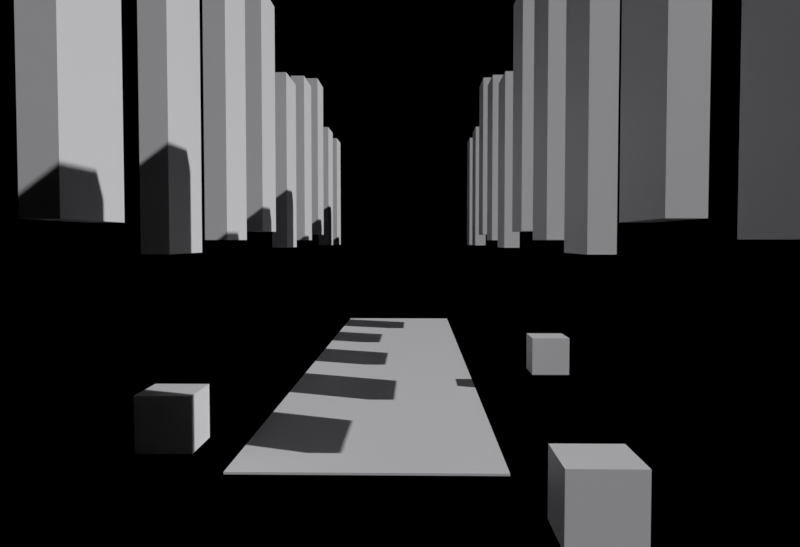 # Source: IV-D.blend  (saved by Blender 5.1.30; exported with 4.5.12 LTS)
import bpy
from mathutils import Matrix  # noqa: F401  (used for matrix-valued properties, if any)

bpy.ops.wm.read_factory_settings(use_empty=True)
scene = bpy.context.scene
scene.name = 'Scene'

# ---- collections
col_collection = bpy.data.collections.new('Collection'); scene.collection.children.link(col_collection)

# ---- materials (node trees are filled in below, after node groups)
mat_clay_001 = bpy.data.materials.new('clay.001')

# ---- material node trees
mat_clay_001.use_nodes = True; mat_clay_001.node_tree.nodes.clear()
_N = mat_clay_001.node_tree.nodes; _L = mat_clay_001.node_tree.links
n0 = _N.new('ShaderNodeBsdfPrincipled'); n0.name = 'Principled BSDF'; n0.location = (-200, 100)
n0.inputs[0].default_value = (0.62, 0.62, 0.64, 1.0)
n1 = _N.new('ShaderNodeOutputMaterial'); n1.name = 'Material Output'; n1.location = (200, 100)
_L.new(n0.outputs[0], n1.inputs[0])
n1.is_active_output = True

# ---- world
world_w = bpy.data.worlds.new('W'); scene.world = world_w
world_w.use_nodes = True; world_w.node_tree.nodes.clear()
_N = world_w.node_tree.nodes; _L = world_w.node_tree.links
n0 = _N.new('ShaderNodeBackground'); n0.name = 'Background'; n0.location = (-200, 100)
n0.inputs[0].default_value = (0.0, 0.0, 0.0, 1.0)
n0.inputs[1].default_value = 0.0
n1 = _N.new('ShaderNodeOutputWorld'); n1.name = 'World Output'; n1.location = (200, 100)
_L.new(n0.outputs[0], n1.inputs[0])
n1.is_active_output = True

# ---- cameras
cam_cam = bpy.data.cameras.new('Cam')
cam_cam.lens = 34.0

# ---- lights
light_sun = bpy.data.lights.new('Sun', 'SUN')
light_sun.energy = 3.2

# ---- meshes
me_cube = bpy.data.meshes.new('Cube')
me_cube.from_pydata([(-0.5, -0.5, -0.5), (-0.5, -0.5, 0.5), (-0.5, 0.5, -0.5), (-0.5, 0.5, 0.5), (0.5, -0.5, -0.5), (0.5, -0.5, 0.5), (0.5, 0.5, -0.5), (0.5, 0.5, 0.5)], [], [(0, 1, 3, 2), (2, 3, 7, 6), (6, 7, 5, 4), (4, 5, 1, 0), (2, 6, 4, 0), (7, 3, 1, 5)])
_uv = me_cube.uv_layers.new(name='UVMap')
_uv.uv.foreach_set('vector', [0.375, 0.0, 0.625, 0.0, 0.625, 0.25, 0.375, 0.25, 0.375, 0.25, 0.625, 0.25, 0.625, 0.5, 0.375, 0.5, 0.375, 0.5, 0.625, 0.5, 0.625, 0.75, 0.375, 0.75, 0.375, 0.75, 0.625, 0.75, 0.625, 1.0, 0.375, 1.0, 0.125, 0.5, 0.375, 0.5, 0.375, 0.75, 0.125, 0.75, 0.625, 0.5, 0.875, 0.5, 0.875, 0.75, 0.625, 0.75])
me_cube.materials.append(mat_clay_001)
me_cube.update()
me_cube_001 = bpy.data.meshes.new('Cube.001')
me_cube_001.from_pydata([(-0.5, -0.5, -0.5), (-0.5, -0.5, 0.5), (-0.5, 0.5, -0.5), (-0.5, 0.5, 0.5), (0.5, -0.5, -0.5), (0.5, -0.5, 0.5), (0.5, 0.5, -0.5), (0.5, 0.5, 0.5)], [], [(0, 1, 3, 2), (2, 3, 7, 6), (6, 7, 5, 4), (4, 5, 1, 0), (2, 6, 4, 0), (7, 3, 1, 5)])
_uv = me_cube_001.uv_layers.new(name='UVMap')
_uv.uv.foreach_set('vector', [0.375, 0.0, 0.625, 0.0, 0.625, 0.25, 0.375, 0.25, 0.375, 0.25, 0.625, 0.25, 0.625, 0.5, 0.375, 0.5, 0.375, 0.5, 0.625, 0.5, 0.625, 0.75, 0.375, 0.75, 0.375, 0.75, 0.625, 0.75, 0.625, 1.0, 0.375, 1.0, 0.125, 0.5, 0.375, 0.5, 0.375, 0.75, 0.125, 0.75, 0.625, 0.5, 0.875, 0.5, 0.875, 0.75, 0.625, 0.75])
me_cube_001.materials.append(mat_clay_001)
me_cube_001.update()
me_cube_002 = bpy.data.meshes.new('Cube.002')
me_cube_002.from_pydata([(-0.5, -0.5, -0.5), (-0.5, -0.5, 0.5), (-0.5, 0.5, -0.5), (-0.5, 0.5, 0.5), (0.5, -0.5, -0.5), (0.5, -0.5, 0.5), (0.5, 0.5, -0.5), (0.5, 0.5, 0.5)], [], [(0, 1, 3, 2), (2, 3, 7, 6), (6, 7, 5, 4), (4, 5, 1, 0), (2, 6, 4, 0), (7, 3, 1, 5)])
_uv = me_cube_002.uv_layers.new(name='UVMap')
_uv.uv.foreach_set('vector', [0.375, 0.0, 0.625, 0.0, 0.625, 0.25, 0.375, 0.25, 0.375, 0.25, 0.625, 0.25, 0.625, 0.5, 0.375, 0.5, 0.375, 0.5, 0.625, 0.5, 0.625, 0.75, 0.375, 0.75, 0.375, 0.75, 0.625, 0.75, 0.625, 1.0, 0.375, 1.0, 0.125, 0.5, 0.375, 0.5, 0.375, 0.75, 0.125, 0.75, 0.625, 0.5, 0.875, 0.5, 0.875, 0.75, 0.625, 0.75])
me_cube_002.materials.append(mat_clay_001)
me_cube_002.update()
me_cube_003 = bpy.data.meshes.new('Cube.003')
me_cube_003.from_pydata([(-0.5, -0.5, -0.5), (-0.5, -0.5, 0.5), (-0.5, 0.5, -0.5), (-0.5, 0.5, 0.5), (0.5, -0.5, -0.5), (0.5, -0.5, 0.5), (0.5, 0.5, -0.5), (0.5, 0.5, 0.5)], [], [(0, 1, 3, 2), (2, 3, 7, 6), (6, 7, 5, 4), (4, 5, 1, 0), (2, 6, 4, 0), (7, 3, 1, 5)])
_uv = me_cube_003.uv_layers.new(name='UVMap')
_uv.uv.foreach_set('vector', [0.375, 0.0, 0.625, 0.0, 0.625, 0.25, 0.375, 0.25, 0.375, 0.25, 0.625, 0.25, 0.625, 0.5, 0.375, 0.5, 0.375, 0.5, 0.625, 0.5, 0.625, 0.75, 0.375, 0.75, 0.375, 0.75, 0.625, 0.75, 0.625, 1.0, 0.375, 1.0, 0.125, 0.5, 0.375, 0.5, 0.375, 0.75, 0.125, 0.75, 0.625, 0.5, 0.875, 0.5, 0.875, 0.75, 0.625, 0.75])
me_cube_003.materials.append(mat_clay_001)
me_cube_003.update()
me_cube_004 = bpy.data.meshes.new('Cube.004')
me_cube_004.from_pydata([(-0.5, -0.5, -0.5), (-0.5, -0.5, 0.5), (-0.5, 0.5, -0.5), (-0.5, 0.5, 0.5), (0.5, -0.5, -0.5), (0.5, -0.5, 0.5), (0.5, 0.5, -0.5), (0.5, 0.5, 0.5)], [], [(0, 1, 3, 2), (2, 3, 7, 6), (6, 7, 5, 4), (4, 5, 1, 0), (2, 6, 4, 0), (7, 3, 1, 5)])
_uv = me_cube_004.uv_layers.new(name='UVMap')
_uv.uv.foreach_set('vector', [0.375, 0.0, 0.625, 0.0, 0.625, 0.25, 0.375, 0.25, 0.375, 0.25, 0.625, 0.25, 0.625, 0.5, 0.375, 0.5, 0.375, 0.5, 0.625, 0.5, 0.625, 0.75, 0.375, 0.75, 0.375, 0.75, 0.625, 0.75, 0.625, 1.0, 0.375, 1.0, 0.125, 0.5, 0.375, 0.5, 0.375, 0.75, 0.125, 0.75, 0.625, 0.5, 0.875, 0.5, 0.875, 0.75, 0.625, 0.75])
me_cube_004.materials.append(mat_clay_001)
me_cube_004.update()
me_cube_005 = bpy.data.meshes.new('Cube.005')
me_cube_005.from_pydata([(-0.5, -0.5, -0.5), (-0.5, -0.5, 0.5), (-0.5, 0.5, -0.5), (-0.5, 0.5, 0.5), (0.5, -0.5, -0.5), (0.5, -0.5, 0.5), (0.5, 0.5, -0.5), (0.5, 0.5, 0.5)], [], [(0, 1, 3, 2), (2, 3, 7, 6), (6, 7, 5, 4), (4, 5, 1, 0), (2, 6, 4, 0), (7, 3, 1, 5)])
_uv = me_cube_005.uv_layers.new(name='UVMap')
_uv.uv.foreach_set('vector', [0.375, 0.0, 0.625, 0.0, 0.625, 0.25, 0.375, 0.25, 0.375, 0.25, 0.625, 0.25, 0.625, 0.5, 0.375, 0.5, 0.375, 0.5, 0.625, 0.5, 0.625, 0.75, 0.375, 0.75, 0.375, 0.75, 0.625, 0.75, 0.625, 1.0, 0.375, 1.0, 0.125, 0.5, 0.375, 0.5, 0.375, 0.75, 0.125, 0.75, 0.625, 0.5, 0.875, 0.5, 0.875, 0.75, 0.625, 0.75])
me_cube_005.materials.append(mat_clay_001)
me_cube_005.update()
me_cube_006 = bpy.data.meshes.new('Cube.006')
me_cube_006.from_pydata([(-0.5, -0.5, -0.5), (-0.5, -0.5, 0.5), (-0.5, 0.5, -0.5), (-0.5, 0.5, 0.5), (0.5, -0.5, -0.5), (0.5, -0.5, 0.5), (0.5, 0.5, -0.5), (0.5, 0.5, 0.5)], [], [(0, 1, 3, 2), (2, 3, 7, 6), (6, 7, 5, 4), (4, 5, 1, 0), (2, 6, 4, 0), (7, 3, 1, 5)])
_uv = me_cube_006.uv_layers.new(name='UVMap')
_uv.uv.foreach_set('vector', [0.375, 0.0, 0.625, 0.0, 0.625, 0.25, 0.375, 0.25, 0.375, 0.25, 0.625, 0.25, 0.625, 0.5, 0.375, 0.5, 0.375, 0.5, 0.625, 0.5, 0.625, 0.75, 0.375, 0.75, 0.375, 0.75, 0.625, 0.75, 0.625, 1.0, 0.375, 1.0, 0.125, 0.5, 0.375, 0.5, 0.375, 0.75, 0.125, 0.75, 0.625, 0.5, 0.875, 0.5, 0.875, 0.75, 0.625, 0.75])
me_cube_006.materials.append(mat_clay_001)
me_cube_006.update()
me_cube_007 = bpy.data.meshes.new('Cube.007')
me_cube_007.from_pydata([(-0.5, -0.5, -0.5), (-0.5, -0.5, 0.5), (-0.5, 0.5, -0.5), (-0.5, 0.5, 0.5), (0.5, -0.5, -0.5), (0.5, -0.5, 0.5), (0.5, 0.5, -0.5), (0.5, 0.5, 0.5)], [], [(0, 1, 3, 2), (2, 3, 7, 6), (6, 7, 5, 4), (4, 5, 1, 0), (2, 6, 4, 0), (7, 3, 1, 5)])
_uv = me_cube_007.uv_layers.new(name='UVMap')
_uv.uv.foreach_set('vector', [0.375, 0.0, 0.625, 0.0, 0.625, 0.25, 0.375, 0.25, 0.375, 0.25, 0.625, 0.25, 0.625, 0.5, 0.375, 0.5, 0.375, 0.5, 0.625, 0.5, 0.625, 0.75, 0.375, 0.75, 0.375, 0.75, 0.625, 0.75, 0.625, 1.0, 0.375, 1.0, 0.125, 0.5, 0.375, 0.5, 0.375, 0.75, 0.125, 0.75, 0.625, 0.5, 0.875, 0.5, 0.875, 0.75, 0.625, 0.75])
me_cube_007.materials.append(mat_clay_001)
me_cube_007.update()
me_cube_008 = bpy.data.meshes.new('Cube.008')
me_cube_008.from_pydata([(-0.5, -0.5, -0.5), (-0.5, -0.5, 0.5), (-0.5, 0.5, -0.5), (-0.5, 0.5, 0.5), (0.5, -0.5, -0.5), (0.5, -0.5, 0.5), (0.5, 0.5, -0.5), (0.5, 0.5, 0.5)], [], [(0, 1, 3, 2), (2, 3, 7, 6), (6, 7, 5, 4), (4, 5, 1, 0), (2, 6, 4, 0), (7, 3, 1, 5)])
_uv = me_cube_008.uv_layers.new(name='UVMap')
_uv.uv.foreach_set('vector', [0.375, 0.0, 0.625, 0.0, 0.625, 0.25, 0.375, 0.25, 0.375, 0.25, 0.625, 0.25, 0.625, 0.5, 0.375, 0.5, 0.375, 0.5, 0.625, 0.5, 0.625, 0.75, 0.375, 0.75, 0.375, 0.75, 0.625, 0.75, 0.625, 1.0, 0.375, 1.0, 0.125, 0.5, 0.375, 0.5, 0.375, 0.75, 0.125, 0.75, 0.625, 0.5, 0.875, 0.5, 0.875, 0.75, 0.625, 0.75])
me_cube_008.materials.append(mat_clay_001)
me_cube_008.update()
me_cube_009 = bpy.data.meshes.new('Cube.009')
me_cube_009.from_pydata([(-0.5, -0.5, -0.5), (-0.5, -0.5, 0.5), (-0.5, 0.5, -0.5), (-0.5, 0.5, 0.5), (0.5, -0.5, -0.5), (0.5, -0.5, 0.5), (0.5, 0.5, -0.5), (0.5, 0.5, 0.5)], [], [(0, 1, 3, 2), (2, 3, 7, 6), (6, 7, 5, 4), (4, 5, 1, 0), (2, 6, 4, 0), (7, 3, 1, 5)])
_uv = me_cube_009.uv_layers.new(name='UVMap')
_uv.uv.foreach_set('vector', [0.375, 0.0, 0.625, 0.0, 0.625, 0.25, 0.375, 0.25, 0.375, 0.25, 0.625, 0.25, 0.625, 0.5, 0.375, 0.5, 0.375, 0.5, 0.625, 0.5, 0.625, 0.75, 0.375, 0.75, 0.375, 0.75, 0.625, 0.75, 0.625, 1.0, 0.375, 1.0, 0.125, 0.5, 0.375, 0.5, 0.375, 0.75, 0.125, 0.75, 0.625, 0.5, 0.875, 0.5, 0.875, 0.75, 0.625, 0.75])
me_cube_009.materials.append(mat_clay_001)
me_cube_009.update()
me_cube_010 = bpy.data.meshes.new('Cube.010')
me_cube_010.from_pydata([(-0.5, -0.5, -0.5), (-0.5, -0.5, 0.5), (-0.5, 0.5, -0.5), (-0.5, 0.5, 0.5), (0.5, -0.5, -0.5), (0.5, -0.5, 0.5), (0.5, 0.5, -0.5), (0.5, 0.5, 0.5)], [], [(0, 1, 3, 2), (2, 3, 7, 6), (6, 7, 5, 4), (4, 5, 1, 0), (2, 6, 4, 0), (7, 3, 1, 5)])
_uv = me_cube_010.uv_layers.new(name='UVMap')
_uv.uv.foreach_set('vector', [0.375, 0.0, 0.625, 0.0, 0.625, 0.25, 0.375, 0.25, 0.375, 0.25, 0.625, 0.25, 0.625, 0.5, 0.375, 0.5, 0.375, 0.5, 0.625, 0.5, 0.625, 0.75, 0.375, 0.75, 0.375, 0.75, 0.625, 0.75, 0.625, 1.0, 0.375, 1.0, 0.125, 0.5, 0.375, 0.5, 0.375, 0.75, 0.125, 0.75, 0.625, 0.5, 0.875, 0.5, 0.875, 0.75, 0.625, 0.75])
me_cube_010.materials.append(mat_clay_001)
me_cube_010.update()
me_cube_011 = bpy.data.meshes.new('Cube.011')
me_cube_011.from_pydata([(-0.5, -0.5, -0.5), (-0.5, -0.5, 0.5), (-0.5, 0.5, -0.5), (-0.5, 0.5, 0.5), (0.5, -0.5, -0.5), (0.5, -0.5, 0.5), (0.5, 0.5, -0.5), (0.5, 0.5, 0.5)], [], [(0, 1, 3, 2), (2, 3, 7, 6), (6, 7, 5, 4), (4, 5, 1, 0), (2, 6, 4, 0), (7, 3, 1, 5)])
_uv = me_cube_011.uv_layers.new(name='UVMap')
_uv.uv.foreach_set('vector', [0.375, 0.0, 0.625, 0.0, 0.625, 0.25, 0.375, 0.25, 0.375, 0.25, 0.625, 0.25, 0.625, 0.5, 0.375, 0.5, 0.375, 0.5, 0.625, 0.5, 0.625, 0.75, 0.375, 0.75, 0.375, 0.75, 0.625, 0.75, 0.625, 1.0, 0.375, 1.0, 0.125, 0.5, 0.375, 0.5, 0.375, 0.75, 0.125, 0.75, 0.625, 0.5, 0.875, 0.5, 0.875, 0.75, 0.625, 0.75])
me_cube_011.materials.append(mat_clay_001)
me_cube_011.update()
me_cube_012 = bpy.data.meshes.new('Cube.012')
me_cube_012.from_pydata([(-0.5, -0.5, -0.5), (-0.5, -0.5, 0.5), (-0.5, 0.5, -0.5), (-0.5, 0.5, 0.5), (0.5, -0.5, -0.5), (0.5, -0.5, 0.5), (0.5, 0.5, -0.5), (0.5, 0.5, 0.5)], [], [(0, 1, 3, 2), (2, 3, 7, 6), (6, 7, 5, 4), (4, 5, 1, 0), (2, 6, 4, 0), (7, 3, 1, 5)])
_uv = me_cube_012.uv_layers.new(name='UVMap')
_uv.uv.foreach_set('vector', [0.375, 0.0, 0.625, 0.0, 0.625, 0.25, 0.375, 0.25, 0.375, 0.25, 0.625, 0.25, 0.625, 0.5, 0.375, 0.5, 0.375, 0.5, 0.625, 0.5, 0.625, 0.75, 0.375, 0.75, 0.375, 0.75, 0.625, 0.75, 0.625, 1.0, 0.375, 1.0, 0.125, 0.5, 0.375, 0.5, 0.375, 0.75, 0.125, 0.75, 0.625, 0.5, 0.875, 0.5, 0.875, 0.75, 0.625, 0.75])
me_cube_012.materials.append(mat_clay_001)
me_cube_012.update()
me_cube_013 = bpy.data.meshes.new('Cube.013')
me_cube_013.from_pydata([(-0.5, -0.5, -0.5), (-0.5, -0.5, 0.5), (-0.5, 0.5, -0.5), (-0.5, 0.5, 0.5), (0.5, -0.5, -0.5), (0.5, -0.5, 0.5), (0.5, 0.5, -0.5), (0.5, 0.5, 0.5)], [], [(0, 1, 3, 2), (2, 3, 7, 6), (6, 7, 5, 4), (4, 5, 1, 0), (2, 6, 4, 0), (7, 3, 1, 5)])
_uv = me_cube_013.uv_layers.new(name='UVMap')
_uv.uv.foreach_set('vector', [0.375, 0.0, 0.625, 0.0, 0.625, 0.25, 0.375, 0.25, 0.375, 0.25, 0.625, 0.25, 0.625, 0.5, 0.375, 0.5, 0.375, 0.5, 0.625, 0.5, 0.625, 0.75, 0.375, 0.75, 0.375, 0.75, 0.625, 0.75, 0.625, 1.0, 0.375, 1.0, 0.125, 0.5, 0.375, 0.5, 0.375, 0.75, 0.125, 0.75, 0.625, 0.5, 0.875, 0.5, 0.875, 0.75, 0.625, 0.75])
me_cube_013.materials.append(mat_clay_001)
me_cube_013.update()
me_cube_014 = bpy.data.meshes.new('Cube.014')
me_cube_014.from_pydata([(-0.5, -0.5, -0.5), (-0.5, -0.5, 0.5), (-0.5, 0.5, -0.5), (-0.5, 0.5, 0.5), (0.5, -0.5, -0.5), (0.5, -0.5, 0.5), (0.5, 0.5, -0.5), (0.5, 0.5, 0.5)], [], [(0, 1, 3, 2), (2, 3, 7, 6), (6, 7, 5, 4), (4, 5, 1, 0), (2, 6, 4, 0), (7, 3, 1, 5)])
_uv = me_cube_014.uv_layers.new(name='UVMap')
_uv.uv.foreach_set('vector', [0.375, 0.0, 0.625, 0.0, 0.625, 0.25, 0.375, 0.25, 0.375, 0.25, 0.625, 0.25, 0.625, 0.5, 0.375, 0.5, 0.375, 0.5, 0.625, 0.5, 0.625, 0.75, 0.375, 0.75, 0.375, 0.75, 0.625, 0.75, 0.625, 1.0, 0.375, 1.0, 0.125, 0.5, 0.375, 0.5, 0.375, 0.75, 0.125, 0.75, 0.625, 0.5, 0.875, 0.5, 0.875, 0.75, 0.625, 0.75])
me_cube_014.materials.append(mat_clay_001)
me_cube_014.update()
me_cube_015 = bpy.data.meshes.new('Cube.015')
me_cube_015.from_pydata([(-0.5, -0.5, -0.5), (-0.5, -0.5, 0.5), (-0.5, 0.5, -0.5), (-0.5, 0.5, 0.5), (0.5, -0.5, -0.5), (0.5, -0.5, 0.5), (0.5, 0.5, -0.5), (0.5, 0.5, 0.5)], [], [(0, 1, 3, 2), (2, 3, 7, 6), (6, 7, 5, 4), (4, 5, 1, 0), (2, 6, 4, 0), (7, 3, 1, 5)])
_uv = me_cube_015.uv_layers.new(name='UVMap')
_uv.uv.foreach_set('vector', [0.375, 0.0, 0.625, 0.0, 0.625, 0.25, 0.375, 0.25, 0.375, 0.25, 0.625, 0.25, 0.625, 0.5, 0.375, 0.5, 0.375, 0.5, 0.625, 0.5, 0.625, 0.75, 0.375, 0.75, 0.375, 0.75, 0.625, 0.75, 0.625, 1.0, 0.375, 1.0, 0.125, 0.5, 0.375, 0.5, 0.375, 0.75, 0.125, 0.75, 0.625, 0.5, 0.875, 0.5, 0.875, 0.75, 0.625, 0.75])
me_cube_015.materials.append(mat_clay_001)
me_cube_015.update()
me_cube_016 = bpy.data.meshes.new('Cube.016')
me_cube_016.from_pydata([(-0.5, -0.5, -0.5), (-0.5, -0.5, 0.5), (-0.5, 0.5, -0.5), (-0.5, 0.5, 0.5), (0.5, -0.5, -0.5), (0.5, -0.5, 0.5), (0.5, 0.5, -0.5), (0.5, 0.5, 0.5)], [], [(0, 1, 3, 2), (2, 3, 7, 6), (6, 7, 5, 4), (4, 5, 1, 0), (2, 6, 4, 0), (7, 3, 1, 5)])
_uv = me_cube_016.uv_layers.new(name='UVMap')
_uv.uv.foreach_set('vector', [0.375, 0.0, 0.625, 0.0, 0.625, 0.25, 0.375, 0.25, 0.375, 0.25, 0.625, 0.25, 0.625, 0.5, 0.375, 0.5, 0.375, 0.5, 0.625, 0.5, 0.625, 0.75, 0.375, 0.75, 0.375, 0.75, 0.625, 0.75, 0.625, 1.0, 0.375, 1.0, 0.125, 0.5, 0.375, 0.5, 0.375, 0.75, 0.125, 0.75, 0.625, 0.5, 0.875, 0.5, 0.875, 0.75, 0.625, 0.75])
me_cube_016.materials.append(mat_clay_001)
me_cube_016.update()
me_cube_017 = bpy.data.meshes.new('Cube.017')
me_cube_017.from_pydata([(-0.5, -0.5, -0.5), (-0.5, -0.5, 0.5), (-0.5, 0.5, -0.5), (-0.5, 0.5, 0.5), (0.5, -0.5, -0.5), (0.5, -0.5, 0.5), (0.5, 0.5, -0.5), (0.5, 0.5, 0.5)], [], [(0, 1, 3, 2), (2, 3, 7, 6), (6, 7, 5, 4), (4, 5, 1, 0), (2, 6, 4, 0), (7, 3, 1, 5)])
_uv = me_cube_017.uv_layers.new(name='UVMap')
_uv.uv.foreach_set('vector', [0.375, 0.0, 0.625, 0.0, 0.625, 0.25, 0.375, 0.25, 0.375, 0.25, 0.625, 0.25, 0.625, 0.5, 0.375, 0.5, 0.375, 0.5, 0.625, 0.5, 0.625, 0.75, 0.375, 0.75, 0.375, 0.75, 0.625, 0.75, 0.625, 1.0, 0.375, 1.0, 0.125, 0.5, 0.375, 0.5, 0.375, 0.75, 0.125, 0.75, 0.625, 0.5, 0.875, 0.5, 0.875, 0.75, 0.625, 0.75])
me_cube_017.materials.append(mat_clay_001)
me_cube_017.update()
me_cube_018 = bpy.data.meshes.new('Cube.018')
me_cube_018.from_pydata([(-0.5, -0.5, -0.5), (-0.5, -0.5, 0.5), (-0.5, 0.5, -0.5), (-0.5, 0.5, 0.5), (0.5, -0.5, -0.5), (0.5, -0.5, 0.5), (0.5, 0.5, -0.5), (0.5, 0.5, 0.5)], [], [(0, 1, 3, 2), (2, 3, 7, 6), (6, 7, 5, 4), (4, 5, 1, 0), (2, 6, 4, 0), (7, 3, 1, 5)])
_uv = me_cube_018.uv_layers.new(name='UVMap')
_uv.uv.foreach_set('vector', [0.375, 0.0, 0.625, 0.0, 0.625, 0.25, 0.375, 0.25, 0.375, 0.25, 0.625, 0.25, 0.625, 0.5, 0.375, 0.5, 0.375, 0.5, 0.625, 0.5, 0.625, 0.75, 0.375, 0.75, 0.375, 0.75, 0.625, 0.75, 0.625, 1.0, 0.375, 1.0, 0.125, 0.5, 0.375, 0.5, 0.375, 0.75, 0.125, 0.75, 0.625, 0.5, 0.875, 0.5, 0.875, 0.75, 0.625, 0.75])
me_cube_018.materials.append(mat_clay_001)
me_cube_018.update()
me_cube_019 = bpy.data.meshes.new('Cube.019')
me_cube_019.from_pydata([(-0.5, -0.5, -0.5), (-0.5, -0.5, 0.5), (-0.5, 0.5, -0.5), (-0.5, 0.5, 0.5), (0.5, -0.5, -0.5), (0.5, -0.5, 0.5), (0.5, 0.5, -0.5), (0.5, 0.5, 0.5)], [], [(0, 1, 3, 2), (2, 3, 7, 6), (6, 7, 5, 4), (4, 5, 1, 0), (2, 6, 4, 0), (7, 3, 1, 5)])
_uv = me_cube_019.uv_layers.new(name='UVMap')
_uv.uv.foreach_set('vector', [0.375, 0.0, 0.625, 0.0, 0.625, 0.25, 0.375, 0.25, 0.375, 0.25, 0.625, 0.25, 0.625, 0.5, 0.375, 0.5, 0.375, 0.5, 0.625, 0.5, 0.625, 0.75, 0.375, 0.75, 0.375, 0.75, 0.625, 0.75, 0.625, 1.0, 0.375, 1.0, 0.125, 0.5, 0.375, 0.5, 0.375, 0.75, 0.125, 0.75, 0.625, 0.5, 0.875, 0.5, 0.875, 0.75, 0.625, 0.75])
me_cube_019.materials.append(mat_clay_001)
me_cube_019.update()
me_cube_020 = bpy.data.meshes.new('Cube.020')
me_cube_020.from_pydata([(-0.5, -0.5, -0.5), (-0.5, -0.5, 0.5), (-0.5, 0.5, -0.5), (-0.5, 0.5, 0.5), (0.5, -0.5, -0.5), (0.5, -0.5, 0.5), (0.5, 0.5, -0.5), (0.5, 0.5, 0.5)], [], [(0, 1, 3, 2), (2, 3, 7, 6), (6, 7, 5, 4), (4, 5, 1, 0), (2, 6, 4, 0), (7, 3, 1, 5)])
_uv = me_cube_020.uv_layers.new(name='UVMap')
_uv.uv.foreach_set('vector', [0.375, 0.0, 0.625, 0.0, 0.625, 0.25, 0.375, 0.25, 0.375, 0.25, 0.625, 0.25, 0.625, 0.5, 0.375, 0.5, 0.375, 0.5, 0.625, 0.5, 0.625, 0.75, 0.375, 0.75, 0.375, 0.75, 0.625, 0.75, 0.625, 1.0, 0.375, 1.0, 0.125, 0.5, 0.375, 0.5, 0.375, 0.75, 0.125, 0.75, 0.625, 0.5, 0.875, 0.5, 0.875, 0.75, 0.625, 0.75])
me_cube_020.materials.append(mat_clay_001)
me_cube_020.update()
me_cube_021 = bpy.data.meshes.new('Cube.021')
me_cube_021.from_pydata([(-0.5, -0.5, -0.5), (-0.5, -0.5, 0.5), (-0.5, 0.5, -0.5), (-0.5, 0.5, 0.5), (0.5, -0.5, -0.5), (0.5, -0.5, 0.5), (0.5, 0.5, -0.5), (0.5, 0.5, 0.5)], [], [(0, 1, 3, 2), (2, 3, 7, 6), (6, 7, 5, 4), (4, 5, 1, 0), (2, 6, 4, 0), (7, 3, 1, 5)])
_uv = me_cube_021.uv_layers.new(name='UVMap')
_uv.uv.foreach_set('vector', [0.375, 0.0, 0.625, 0.0, 0.625, 0.25, 0.375, 0.25, 0.375, 0.25, 0.625, 0.25, 0.625, 0.5, 0.375, 0.5, 0.375, 0.5, 0.625, 0.5, 0.625, 0.75, 0.375, 0.75, 0.375, 0.75, 0.625, 0.75, 0.625, 1.0, 0.375, 1.0, 0.125, 0.5, 0.375, 0.5, 0.375, 0.75, 0.125, 0.75, 0.625, 0.5, 0.875, 0.5, 0.875, 0.75, 0.625, 0.75])
me_cube_021.materials.append(mat_clay_001)
me_cube_021.update()
me_cube_022 = bpy.data.meshes.new('Cube.022')
me_cube_022.from_pydata([(-0.5, -0.5, -0.5), (-0.5, -0.5, 0.5), (-0.5, 0.5, -0.5), (-0.5, 0.5, 0.5), (0.5, -0.5, -0.5), (0.5, -0.5, 0.5), (0.5, 0.5, -0.5), (0.5, 0.5, 0.5)], [], [(0, 1, 3, 2), (2, 3, 7, 6), (6, 7, 5, 4), (4, 5, 1, 0), (2, 6, 4, 0), (7, 3, 1, 5)])
_uv = me_cube_022.uv_layers.new(name='UVMap')
_uv.uv.foreach_set('vector', [0.375, 0.0, 0.625, 0.0, 0.625, 0.25, 0.375, 0.25, 0.375, 0.25, 0.625, 0.25, 0.625, 0.5, 0.375, 0.5, 0.375, 0.5, 0.625, 0.5, 0.625, 0.75, 0.375, 0.75, 0.375, 0.75, 0.625, 0.75, 0.625, 1.0, 0.375, 1.0, 0.125, 0.5, 0.375, 0.5, 0.375, 0.75, 0.125, 0.75, 0.625, 0.5, 0.875, 0.5, 0.875, 0.75, 0.625, 0.75])
me_cube_022.materials.append(mat_clay_001)
me_cube_022.update()
me_cube_023 = bpy.data.meshes.new('Cube.023')
me_cube_023.from_pydata([(-0.5, -0.5, -0.5), (-0.5, -0.5, 0.5), (-0.5, 0.5, -0.5), (-0.5, 0.5, 0.5), (0.5, -0.5, -0.5), (0.5, -0.5, 0.5), (0.5, 0.5, -0.5), (0.5, 0.5, 0.5)], [], [(0, 1, 3, 2), (2, 3, 7, 6), (6, 7, 5, 4), (4, 5, 1, 0), (2, 6, 4, 0), (7, 3, 1, 5)])
_uv = me_cube_023.uv_layers.new(name='UVMap')
_uv.uv.foreach_set('vector', [0.375, 0.0, 0.625, 0.0, 0.625, 0.25, 0.375, 0.25, 0.375, 0.25, 0.625, 0.25, 0.625, 0.5, 0.375, 0.5, 0.375, 0.5, 0.625, 0.5, 0.625, 0.75, 0.375, 0.75, 0.375, 0.75, 0.625, 0.75, 0.625, 1.0, 0.375, 1.0, 0.125, 0.5, 0.375, 0.5, 0.375, 0.75, 0.125, 0.75, 0.625, 0.5, 0.875, 0.5, 0.875, 0.75, 0.625, 0.75])
me_cube_023.materials.append(mat_clay_001)
me_cube_023.update()
me_cube_024 = bpy.data.meshes.new('Cube.024')
me_cube_024.from_pydata([(-0.5, -0.5, -0.5), (-0.5, -0.5, 0.5), (-0.5, 0.5, -0.5), (-0.5, 0.5, 0.5), (0.5, -0.5, -0.5), (0.5, -0.5, 0.5), (0.5, 0.5, -0.5), (0.5, 0.5, 0.5)], [], [(0, 1, 3, 2), (2, 3, 7, 6), (6, 7, 5, 4), (4, 5, 1, 0), (2, 6, 4, 0), (7, 3, 1, 5)])
_uv = me_cube_024.uv_layers.new(name='UVMap')
_uv.uv.foreach_set('vector', [0.375, 0.0, 0.625, 0.0, 0.625, 0.25, 0.375, 0.25, 0.375, 0.25, 0.625, 0.25, 0.625, 0.5, 0.375, 0.5, 0.375, 0.5, 0.625, 0.5, 0.625, 0.75, 0.375, 0.75, 0.375, 0.75, 0.625, 0.75, 0.625, 1.0, 0.375, 1.0, 0.125, 0.5, 0.375, 0.5, 0.375, 0.75, 0.125, 0.75, 0.625, 0.5, 0.875, 0.5, 0.875, 0.75, 0.625, 0.75])
me_cube_024.materials.append(mat_clay_001)
me_cube_024.update()
me_cube_025 = bpy.data.meshes.new('Cube.025')
me_cube_025.from_pydata([(-0.5, -0.5, -0.5), (-0.5, -0.5, 0.5), (-0.5, 0.5, -0.5), (-0.5, 0.5, 0.5), (0.5, -0.5, -0.5), (0.5, -0.5, 0.5), (0.5, 0.5, -0.5), (0.5, 0.5, 0.5)], [], [(0, 1, 3, 2), (2, 3, 7, 6), (6, 7, 5, 4), (4, 5, 1, 0), (2, 6, 4, 0), (7, 3, 1, 5)])
_uv = me_cube_025.uv_layers.new(name='UVMap')
_uv.uv.foreach_set('vector', [0.375, 0.0, 0.625, 0.0, 0.625, 0.25, 0.375, 0.25, 0.375, 0.25, 0.625, 0.25, 0.625, 0.5, 0.375, 0.5, 0.375, 0.5, 0.625, 0.5, 0.625, 0.75, 0.375, 0.75, 0.375, 0.75, 0.625, 0.75, 0.625, 1.0, 0.375, 1.0, 0.125, 0.5, 0.375, 0.5, 0.375, 0.75, 0.125, 0.75, 0.625, 0.5, 0.875, 0.5, 0.875, 0.75, 0.625, 0.75])
me_cube_025.materials.append(mat_clay_001)
me_cube_025.update()

# ---- objects
ob_body = bpy.data.objects.new('Body', None)
ob_vanishingpoint = bpy.data.objects.new('VanishingPoint', None)
ob_cam = bpy.data.objects.new('Cam', cam_cam)
ob_sun = bpy.data.objects.new('Sun', light_sun)
ob_ground = bpy.data.objects.new('Ground', me_cube)
ob_facade__2_0 = bpy.data.objects.new('facade_-2_0', me_cube_001)
ob_facade__2_0_1 = bpy.data.objects.new('facade_+2_0', me_cube_002)
ob_facade__2_2 = bpy.data.objects.new('facade_-2_2', me_cube_003)
ob_facade__2_2_1 = bpy.data.objects.new('facade_+2_2', me_cube_004)
ob_facade__2_5 = bpy.data.objects.new('facade_-2_5', me_cube_005)
ob_facade__2_5_1 = bpy.data.objects.new('facade_+2_5', me_cube_006)
ob_facade__2_7 = bpy.data.objects.new('facade_-2_7', me_cube_007)
ob_facade__2_7_1 = bpy.data.objects.new('facade_+2_7', me_cube_008)
ob_facade__2_10 = bpy.data.objects.new('facade_-2_10', me_cube_009)
ob_facade__2_10_1 = bpy.data.objects.new('facade_+2_10', me_cube_010)
ob_facade__2_12 = bpy.data.objects.new('facade_-2_12', me_cube_011)
ob_facade__2_12_1 = bpy.data.objects.new('facade_+2_12', me_cube_012)
ob_facade__2_14 = bpy.data.objects.new('facade_-2_14', me_cube_013)
ob_facade__2_14_1 = bpy.data.objects.new('facade_+2_14', me_cube_014)
ob_facade__2_17 = bpy.data.objects.new('facade_-2_17', me_cube_015)
ob_facade__2_17_1 = bpy.data.objects.new('facade_+2_17', me_cube_016)
ob_facade__2_19 = bpy.data.objects.new('facade_-2_19', me_cube_017)
ob_facade__2_19_1 = bpy.data.objects.new('facade_+2_19', me_cube_018)
ob_facade__2_22 = bpy.data.objects.new('facade_-2_22', me_cube_019)
ob_facade__2_22_1 = bpy.data.objects.new('facade_+2_22', me_cube_020)
ob_facade__2_24 = bpy.data.objects.new('facade_-2_24', me_cube_021)
ob_facade__2_24_1 = bpy.data.objects.new('facade_+2_24', me_cube_022)
ob_prop_dumpster = bpy.data.objects.new('prop_dumpster', me_cube_023)
ob_prop_fire_escape = bpy.data.objects.new('prop_fire_escape', me_cube_024)
ob_prop_crates = bpy.data.objects.new('prop_crates', me_cube_025)

# ---- transforms, parenting, visibility, modifiers, constraints
ob_body.location = (0.0, 0.0, 0.0)
ob_body.empty_image_offset = (0.0, 0.0)
ob_vanishingpoint.location = (0.0, 24.0, 2.0)
ob_vanishingpoint.empty_display_size = 0.5
ob_cam.location = (0.39, 0.03, 1.87)
ob_cam.rotation_euler = (1.527, -2.078e-09, 0.02005)
ob_sun.location = (0.0, 0.0, 0.0)
ob_sun.rotation_euler = (0.9599, 0.1745, 1.047)
ob_ground.location = (0.0, 12.0, 0.0)
ob_ground.scale = (2.3, 12.0, 0.02)
ob_facade__2_0.location = (-2.3, 1.2, 3.45)
ob_facade__2_0.scale = (0.3, 1.2, 3.45)
ob_facade__2_0_1.location = (2.3, 1.2, 3.45)
ob_facade__2_0_1.scale = (0.3, 1.2, 3.45)
ob_facade__2_2.location = (-2.3, 3.6, 3.75)
ob_facade__2_2.scale = (0.3, 1.2, 3.75)
ob_facade__2_2_1.location = (2.3, 3.6, 3.75)
ob_facade__2_2_1.scale = (0.3, 1.2, 3.75)
ob_facade__2_5.location = (-2.3, 6.0, 4.05)
ob_facade__2_5.scale = (0.3, 1.2, 4.05)
ob_facade__2_5_1.location = (2.3, 6.0, 4.05)
ob_facade__2_5_1.scale = (0.3, 1.2, 4.05)
ob_facade__2_7.location = (-2.3, 8.4, 3.45)
ob_facade__2_7.scale = (0.3, 1.2, 3.45)
ob_facade__2_7_1.location = (2.3, 8.4, 3.45)
ob_facade__2_7_1.scale = (0.3, 1.2, 3.45)
ob_facade__2_10.location = (-2.3, 10.8, 3.75)
ob_facade__2_10.scale = (0.3, 1.2, 3.75)
ob_facade__2_10_1.location = (2.3, 10.8, 3.75)
ob_facade__2_10_1.scale = (0.3, 1.2, 3.75)
ob_facade__2_12.location = (-2.3, 13.2, 4.05)
ob_facade__2_12.scale = (0.3, 1.2, 4.05)
ob_facade__2_12_1.location = (2.3, 13.2, 4.05)
ob_facade__2_12_1.scale = (0.3, 1.2, 4.05)
ob_facade__2_14.location = (-2.3, 15.6, 3.45)
ob_facade__2_14.scale = (0.3, 1.2, 3.45)
ob_facade__2_14_1.location = (2.3, 15.6, 3.45)
ob_facade__2_14_1.scale = (0.3, 1.2, 3.45)
ob_facade__2_17.location = (-2.3, 18.0, 3.75)
ob_facade__2_17.scale = (0.3, 1.2, 3.75)
ob_facade__2_17_1.location = (2.3, 18.0, 3.75)
ob_facade__2_17_1.scale = (0.3, 1.2, 3.75)
ob_facade__2_19.location = (-2.3, 20.4, 4.05)
ob_facade__2_19.scale = (0.3, 1.2, 4.05)
ob_facade__2_19_1.location = (2.3, 20.4, 4.05)
ob_facade__2_19_1.scale = (0.3, 1.2, 4.05)
ob_facade__2_22.location = (-2.3, 22.8, 3.45)
ob_facade__2_22.scale = (0.3, 1.2, 3.45)
ob_facade__2_22_1.location = (2.3, 22.8, 3.45)
ob_facade__2_22_1.scale = (0.3, 1.2, 3.45)
ob_facade__2_24.location = (-2.3, 25.2, 3.45)
ob_facade__2_24.scale = (0.3, 1.2, 3.45)
ob_facade__2_24_1.location = (2.3, 25.2, 3.45)
ob_facade__2_24_1.scale = (0.3, 1.2, 3.45)
ob_prop_dumpster.location = (-1.55, 6.0, 0.45)
ob_prop_dumpster.scale = (0.45, 0.5, 0.45)
ob_prop_fire_escape.location = (2.05, 9.5, 0.45)
ob_prop_fire_escape.scale = (0.45, 0.5, 0.45)
ob_prop_crates.location = (1.4, 4.2, 0.45)
ob_prop_crates.scale = (0.45, 0.5, 0.45)

# ---- collection membership
scene.collection.objects.link(ob_body)
scene.collection.objects.link(ob_vanishingpoint)
scene.collection.objects.link(ob_cam)
scene.collection.objects.link(ob_sun)
col_collection.objects.link(ob_ground)
col_collection.objects.link(ob_facade__2_0)
col_collection.objects.link(ob_facade__2_0_1)
col_collection.objects.link(ob_facade__2_2)
col_collection.objects.link(ob_facade__2_2_1)
col_collection.objects.link(ob_facade__2_5)
col_collection.objects.link(ob_facade__2_5_1)
col_collection.objects.link(ob_facade__2_7)
col_collection.objects.link(ob_facade__2_7_1)
col_collection.objects.link(ob_facade__2_10)
col_collection.objects.link(ob_facade__2_10_1)
col_collection.objects.link(ob_facade__2_12)
col_collection.objects.link(ob_facade__2_12_1)
col_collection.objects.link(ob_facade__2_14)
col_collection.objects.link(ob_facade__2_14_1)
col_collection.objects.link(ob_facade__2_17)
col_collection.objects.link(ob_facade__2_17_1)
col_collection.objects.link(ob_facade__2_19)
col_collection.objects.link(ob_facade__2_19_1)
col_collection.objects.link(ob_facade__2_22)
col_collection.objects.link(ob_facade__2_22_1)
col_collection.objects.link(ob_facade__2_24)
col_collection.objects.link(ob_facade__2_24_1)
col_collection.objects.link(ob_prop_dumpster)
col_collection.objects.link(ob_prop_fire_escape)
col_collection.objects.link(ob_prop_crates)

# ---- scene / render settings (as saved in the file)
scene.camera = ob_cam
scene.frame_start = 1; scene.frame_end = 250; scene.frame_set(1)
scene.render.engine = 'BLENDER_EEVEE_NEXT'
scene.render.resolution_x = 1216
scene.render.resolution_y = 832
scene.render.bake_bias = 0.0
scene.render.bake_samples = 0
scene.cycles.sampling_pattern = 'TABULATED_SOBOL'
scene.eevee.use_volume_custom_range = False
scene.view_settings.view_transform = 'Standard'
bpy.context.view_layer.update()
